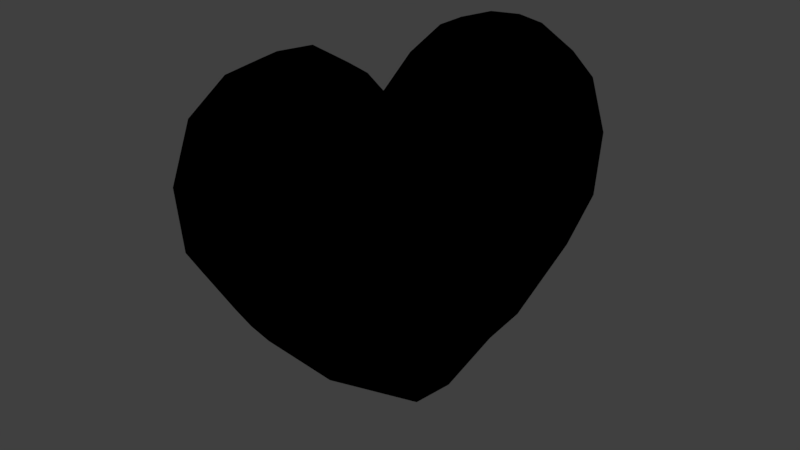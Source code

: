 # Source: heart.blend  (saved by Blender 2.78.0; exported with 4.5.12 LTS)
import bpy
from mathutils import Matrix  # noqa: F401  (used for matrix-valued properties, if any)

bpy.ops.wm.read_factory_settings(use_empty=True)
scene = bpy.context.scene
scene.name = 'Scene'

# ---- collections
col_collection_1 = bpy.data.collections.new('Collection 1'); scene.collection.children.link(col_collection_1)

# ---- materials (node trees are filled in below, after node groups)
mat_material_003 = bpy.data.materials.new('Material.003')
mat_material_003.alpha_threshold = 0.0
mat_material_003.use_transparent_shadow = False
mat_material_003.diffuse_color = (0.8, 0.0, 0.02318, 1.0)
mat_material_003.roughness = 0.5
mat_material_002 = bpy.data.materials.new('Material.002')
mat_material_002.alpha_threshold = 0.0
mat_material_002.use_transparent_shadow = False
mat_material_002.diffuse_color = (0.0, 0.0, 0.0, 1.0)
mat_material_002.roughness = 0.5

# ---- material node trees

# ---- world
world_world = bpy.data.worlds.new('World'); scene.world = world_world
world_world.color = (0.05088, 0.05088, 0.05088)
world_world.use_sun_shadow = False
world_world.sun_shadow_jitter_overblur = 0.0
world_world.cycles.sampling_method = 'MANUAL'

# ---- meshes
me_red = bpy.data.meshes.new('Red')
me_red.from_pydata([(1.535, -1.0, 1.803), (1.228, -1.0, 1.926), (0.9221, -1.0, 1.962), (0.6159, -1.0, 1.962), (0.3097, -1.0, 1.865), (0.9935, -1.0, 0.9735), (1.535, -1.0, 1.254), (1.667, -1.0, 1.412), (1.686, -1.0, 1.58), (1.347, -1.0, 1.694), (1.347, -1.0, 1.46), (1.129, -1.0, 1.231), (0.7432, -1.0, 0.9548), (0.9857, -1.0, 1.753), (0.9857, -1.0, 1.491), (0.8228, -1.0, 1.219), (0.5086, -1.0, 0.9403), (0.5687, -1.0, 1.753), (0.5687, -1.0, 1.491), (0.5166, -1.0, 1.219), (0.2995, -1.0, 0.9403), (0.2388, -1.0, 1.694), (0.2388, -1.0, 1.46), (0.2105, -1.0, 1.231), (0.1157, -1.0, 0.9548), (2.235, -0.2, 2.191), (2.189, -0.6, 2.106), (1.764, -0.2, 2.383), (1.764, -0.6, 2.291), (1.364, -0.2, 2.431), (1.364, -0.6, 2.339), (0.9643, -0.2, 2.431), (0.9643, -0.6, 2.339), (0.5643, -0.2, 2.304), (0.5643, -0.6, 2.211), (1.297, -0.2, 0.7634), (1.297, -0.6, 0.7634), (2.004, -0.2, 1.125), (2.004, -0.6, 1.142), (2.35, -0.2, 1.412), (2.35, -0.6, 1.412), (2.448, -0.2, 1.776), (2.411, -0.6, 1.772), (1.535, 1.0, 1.803), (1.228, 1.0, 1.926), (0.9221, 1.0, 1.962), (0.6159, 1.0, 1.962), (0.3097, 1.0, 1.865), (0.9935, 1.0, 0.9735), (1.535, 1.0, 1.254), (1.667, 1.0, 1.412), (1.686, 1.0, 1.58), (1.347, 1.0, 1.694), (1.347, 1.0, 1.46), (1.129, 1.0, 1.231), (0.7432, 1.0, 0.9548), (0.9857, 1.0, 1.753), (0.9857, 1.0, 1.491), (0.8228, 1.0, 1.219), (0.5086, 1.0, 0.9403), (0.5687, 1.0, 1.753), (0.5687, 1.0, 1.491), (0.5166, 1.0, 1.219), (0.2995, 1.0, 0.9403), (0.2388, 1.0, 1.694), (0.2388, 1.0, 1.46), (0.2105, 1.0, 1.231), (0.1157, 1.0, 0.9548), (2.235, 0.2, 2.191), (2.189, 0.6, 2.106), (1.764, 0.2, 2.383), (1.764, 0.6, 2.291), (1.364, 0.2, 2.431), (1.364, 0.6, 2.339), (0.9643, 0.2, 2.431), (0.9643, 0.6, 2.339), (0.5643, 0.2, 2.304), (0.5643, 0.6, 2.211), (1.297, 0.2, 0.7634), (1.297, 0.6, 0.7634), (2.004, 0.2, 1.125), (2.004, 0.6, 1.142), (2.35, 0.2, 1.412), (2.35, 0.6, 1.412), (2.448, 0.2, 1.776), (2.411, 0.6, 1.772), (2.235, 0.0, 2.191), (1.764, 0.0, 2.383), (1.364, 0.0, 2.431), (0.9643, 0.0, 2.431), (0.5643, 0.0, 2.304), (1.297, 0.0, 0.7634), (2.004, 0.0, 1.125), (2.35, 0.0, 1.412), (2.448, 0.0, 1.776), (-1.535, -1.0, 1.803), (-1.228, -1.0, 1.926), (-0.9221, -1.0, 1.962), (-0.6159, -1.0, 1.962), (-0.3097, -1.0, 1.865), (-0.9935, -1.0, 0.9735), (-1.535, -1.0, 1.254), (-1.667, -1.0, 1.412), (-1.686, -1.0, 1.58), (-1.347, -1.0, 1.694), (-1.347, -1.0, 1.46), (-1.129, -1.0, 1.231), (-0.7432, -1.0, 0.9548), (-0.9857, -1.0, 1.753), (-0.9857, -1.0, 1.491), (-0.8228, -1.0, 1.219), (-0.5086, -1.0, 0.9403), (-0.5687, -1.0, 1.753), (-0.5687, -1.0, 1.491), (-0.5166, -1.0, 1.219), (-0.2995, -1.0, 0.9403), (-0.2388, -1.0, 1.694), (-0.2388, -1.0, 1.46), (-0.2105, -1.0, 1.231), (-0.1157, -1.0, 0.9548), (-2.235, -0.2, 2.191), (-2.189, -0.6, 2.106), (-1.764, -0.2, 2.383), (-1.764, -0.6, 2.291), (-1.364, -0.2, 2.431), (-1.364, -0.6, 2.339), (-0.9643, -0.2, 2.431), (-0.9643, -0.6, 2.339), (-0.5643, -0.2, 2.304), (-0.5643, -0.6, 2.211), (-1.297, -0.2, 0.7634), (-1.297, -0.6, 0.7634), (-2.004, -0.2, 1.125), (-2.004, -0.6, 1.142), (-2.35, -0.2, 1.412), (-2.35, -0.6, 1.412), (-2.448, -0.2, 1.776), (-2.411, -0.6, 1.772), (0.0, -1.0, 0.5913), (0.0, -1.0, 1.664), (0.0, -1.0, 0.9735), (0.0, -1.0, 1.254), (0.0, -1.0, 1.412), (0.0, -1.0, 1.606), (0.0, -0.246, 0.2887), (0.0, -0.3702, 0.2875), (0.0, -0.6, 1.882), (0.0, -0.2, 1.974), (-1.535, 1.0, 1.803), (-1.228, 1.0, 1.926), (-0.9221, 1.0, 1.962), (-0.6159, 1.0, 1.962), (-0.3097, 1.0, 1.865), (-0.9935, 1.0, 0.9735), (-1.535, 1.0, 1.254), (-1.667, 1.0, 1.412), (-1.686, 1.0, 1.58), (-1.347, 1.0, 1.694), (-1.347, 1.0, 1.46), (-1.129, 1.0, 1.231), (-0.7432, 1.0, 0.9548), (-0.9857, 1.0, 1.753), (-0.9857, 1.0, 1.491), (-0.8228, 1.0, 1.219), (-0.5086, 1.0, 0.9403), (-0.5687, 1.0, 1.753), (-0.5687, 1.0, 1.491), (-0.5166, 1.0, 1.219), (-0.2995, 1.0, 0.9403), (-0.2388, 1.0, 1.694), (-0.2388, 1.0, 1.46), (-0.2105, 1.0, 1.231), (-0.1157, 1.0, 0.9548), (-2.235, 0.2, 2.191), (-2.189, 0.6, 2.106), (-1.764, 0.2, 2.383), (-1.764, 0.6, 2.291), (-1.364, 0.2, 2.431), (-1.364, 0.6, 2.339), (-0.9643, 0.2, 2.431), (-0.9643, 0.6, 2.339), (-0.5643, 0.2, 2.304), (-0.5643, 0.6, 2.211), (-1.297, 0.2, 0.7634), (-1.297, 0.6, 0.7634), (-2.004, 0.2, 1.125), (-2.004, 0.6, 1.142), (-2.35, 0.2, 1.412), (-2.35, 0.6, 1.412), (-2.448, 0.2, 1.776), (-2.411, 0.6, 1.772), (-2.235, 0.0, 2.191), (-1.764, 0.0, 2.383), (-1.364, 0.0, 2.431), (-0.9643, 0.0, 2.431), (-0.5643, 0.0, 2.304), (-1.297, 0.0, 0.7634), (-2.004, 0.0, 1.125), (-2.35, 0.0, 1.412), (-2.448, 0.0, 1.776), (0.0, 1.0, 0.5913), (0.0, 1.0, 1.664), (0.0, 1.0, 0.9735), (0.0, 1.0, 1.254), (0.0, 1.0, 1.412), (0.0, 1.0, 1.606), (0.0, 0.246, 0.2887), (0.0, 0.3702, 0.2875), (0.0, 0.6, 1.882), (0.0, 0.2, 1.974), (0.0, 0.0, 0.2887), (0.0, 0.0, 1.974)], [], [(34, 146, 139, 4), (42, 26, 0, 8), (21, 4, 139, 143), (8, 0, 1, 9), (9, 1, 2, 13), (13, 2, 3, 17), (17, 3, 4, 21), (26, 28, 1, 0), (28, 30, 2, 1), (30, 32, 3, 2), (32, 34, 4, 3), (138, 20, 24), (20, 19, 23, 24), (19, 18, 22, 23), (18, 17, 21, 22), (138, 16, 20), (16, 15, 19, 20), (15, 14, 18, 19), (14, 13, 17, 18), (138, 12, 16), (12, 11, 15, 16), (11, 10, 14, 15), (10, 9, 13, 14), (138, 5, 12), (5, 6, 11, 12), (6, 7, 10, 11), (7, 8, 9, 10), (138, 24, 140), (24, 23, 141, 140), (23, 22, 142, 141), (22, 21, 143, 142), (145, 36, 5, 138), (36, 38, 6, 5), (38, 40, 7, 6), (40, 42, 8, 7), (93, 94, 41, 39), (39, 41, 42, 40), (92, 93, 39, 37), (37, 39, 40, 38), (91, 92, 37, 35), (35, 37, 38, 36), (210, 91, 35, 144), (144, 35, 36, 145), (89, 90, 33, 31), (31, 33, 34, 32), (88, 89, 31, 29), (29, 31, 32, 30), (87, 88, 29, 27), (27, 29, 30, 28), (86, 87, 27, 25), (25, 27, 28, 26), (94, 86, 25, 41), (41, 25, 26, 42), (90, 211, 147, 33), (33, 147, 146, 34), (77, 47, 201, 208), (85, 51, 43, 69), (64, 205, 201, 47), (51, 52, 44, 43), (52, 56, 45, 44), (56, 60, 46, 45), (60, 64, 47, 46), (69, 43, 44, 71), (71, 44, 45, 73), (73, 45, 46, 75), (75, 46, 47, 77), (200, 67, 63), (63, 67, 66, 62), (62, 66, 65, 61), (61, 65, 64, 60), (200, 63, 59), (59, 63, 62, 58), (58, 62, 61, 57), (57, 61, 60, 56), (200, 59, 55), (55, 59, 58, 54), (54, 58, 57, 53), (53, 57, 56, 52), (200, 55, 48), (48, 55, 54, 49), (49, 54, 53, 50), (50, 53, 52, 51), (200, 202, 67), (67, 202, 203, 66), (66, 203, 204, 65), (65, 204, 205, 64), (207, 200, 48, 79), (79, 48, 49, 81), (81, 49, 50, 83), (83, 50, 51, 85), (93, 82, 84, 94), (82, 83, 85, 84), (92, 80, 82, 93), (80, 81, 83, 82), (91, 78, 80, 92), (78, 79, 81, 80), (210, 206, 78, 91), (206, 207, 79, 78), (89, 74, 76, 90), (74, 75, 77, 76), (88, 72, 74, 89), (72, 73, 75, 74), (87, 70, 72, 88), (70, 71, 73, 72), (86, 68, 70, 87), (68, 69, 71, 70), (94, 84, 68, 86), (84, 85, 69, 68), (90, 76, 209, 211), (76, 77, 208, 209), (129, 99, 139, 146), (137, 103, 95, 121), (116, 143, 139, 99), (103, 104, 96, 95), (104, 108, 97, 96), (108, 112, 98, 97), (112, 116, 99, 98), (121, 95, 96, 123), (123, 96, 97, 125), (125, 97, 98, 127), (127, 98, 99, 129), (138, 119, 115), (115, 119, 118, 114), (114, 118, 117, 113), (113, 117, 116, 112), (138, 115, 111), (111, 115, 114, 110), (110, 114, 113, 109), (109, 113, 112, 108), (138, 111, 107), (107, 111, 110, 106), (106, 110, 109, 105), (105, 109, 108, 104), (138, 107, 100), (100, 107, 106, 101), (101, 106, 105, 102), (102, 105, 104, 103), (138, 140, 119), (119, 140, 141, 118), (118, 141, 142, 117), (117, 142, 143, 116), (145, 138, 100, 131), (131, 100, 101, 133), (133, 101, 102, 135), (135, 102, 103, 137), (198, 134, 136, 199), (134, 135, 137, 136), (197, 132, 134, 198), (132, 133, 135, 134), (196, 130, 132, 197), (130, 131, 133, 132), (210, 144, 130, 196), (144, 145, 131, 130), (194, 126, 128, 195), (126, 127, 129, 128), (193, 124, 126, 194), (124, 125, 127, 126), (192, 122, 124, 193), (122, 123, 125, 124), (191, 120, 122, 192), (120, 121, 123, 122), (199, 136, 120, 191), (136, 137, 121, 120), (195, 128, 147, 211), (128, 129, 146, 147), (182, 208, 201, 152), (190, 174, 148, 156), (169, 152, 201, 205), (156, 148, 149, 157), (157, 149, 150, 161), (161, 150, 151, 165), (165, 151, 152, 169), (174, 176, 149, 148), (176, 178, 150, 149), (178, 180, 151, 150), (180, 182, 152, 151), (200, 168, 172), (168, 167, 171, 172), (167, 166, 170, 171), (166, 165, 169, 170), (200, 164, 168), (164, 163, 167, 168), (163, 162, 166, 167), (162, 161, 165, 166), (200, 160, 164), (160, 159, 163, 164), (159, 158, 162, 163), (158, 157, 161, 162), (200, 153, 160), (153, 154, 159, 160), (154, 155, 158, 159), (155, 156, 157, 158), (200, 172, 202), (172, 171, 203, 202), (171, 170, 204, 203), (170, 169, 205, 204), (207, 184, 153, 200), (184, 186, 154, 153), (186, 188, 155, 154), (188, 190, 156, 155), (198, 199, 189, 187), (187, 189, 190, 188), (197, 198, 187, 185), (185, 187, 188, 186), (196, 197, 185, 183), (183, 185, 186, 184), (210, 196, 183, 206), (206, 183, 184, 207), (194, 195, 181, 179), (179, 181, 182, 180), (193, 194, 179, 177), (177, 179, 180, 178), (192, 193, 177, 175), (175, 177, 178, 176), (191, 192, 175, 173), (173, 175, 176, 174), (199, 191, 173, 189), (189, 173, 174, 190), (195, 211, 209, 181), (181, 209, 208, 182)])
me_red.polygons.foreach_set('material_index', [1, 1, 1, 1, 1, 1, 1, 1, 1, 1, 1, 1, 1, 1, 1, 1, 1, 1, 1, 1, 1, 1, 1, 1, 1, 1, 1, 1, 1, 1, 1, 1, 1, 1, 1, 1, 1, 1, 1, 1, 1, 1, 1, 1, 1, 1, 1, 1, 1, 1, 1, 1, 1, 1, 1, 1, 1, 1, 1, 1, 1, 1, 1, 1, 1, 1, 1, 1, 1, 1, 1, 1, 1, 1, 1, 1, 1, 1, 1, 1, 1, 1, 1, 1, 1, 1, 1, 1, 1, 1, 1, 1, 1, 1, 1, 1, 1, 1, 1, 1, 1, 1, 1, 1, 1, 1, 1, 1, 1, 1, 1, 1, 1, 1, 1, 1, 1, 1, 1, 1, 1, 1, 1, 1, 1, 1, 1, 1, 1, 1, 1, 1, 1, 1, 1, 1, 1, 1, 1, 1, 1, 1, 1, 1, 1, 1, 1, 1, 1, 1, 1, 1, 1, 1, 1, 1, 1, 1, 1, 1, 1, 1, 1, 1, 1, 1, 1, 1, 1, 1, 1, 1, 1, 1, 1, 1, 1, 1, 1, 1, 1, 1, 1, 1, 1, 1, 1, 1, 1, 1, 1, 1, 1, 1, 1, 1, 1, 1, 1, 1, 1, 1, 1, 1, 1, 1, 1, 1, 1, 1, 1, 1, 1, 1, 1, 1, 1, 1, 1, 1])
me_red.materials.append(None)
me_red.materials.append(mat_material_003)
me_red.use_remesh_preserve_volume = False
me_red.use_remesh_preserve_attributes = False
me_red.use_mirror_vertex_groups = False
me_red.update()
me_black = bpy.data.meshes.new('Black')
me_black.from_pydata([(1.549, -1.074, 1.824), (1.234, -1.072, 1.954), (0.9232, -1.071, 1.993), (0.6074, -1.068, 1.999), (0.2895, -1.065, 1.903), (1.007, -1.068, 0.9381), (1.553, -1.07, 1.224), (1.69, -1.073, 1.395), (1.708, -1.075, 1.585), (1.347, -1.078, 1.694), (1.347, -1.078, 1.46), (1.129, -1.078, 1.231), (0.7432, -1.078, 0.9548), (0.9857, -1.078, 1.753), (0.9857, -1.078, 1.491), (0.8228, -1.078, 1.219), (0.5086, -1.078, 0.9403), (0.5687, -1.078, 1.753), (0.5687, -1.078, 1.491), (0.5166, -1.078, 1.219), (0.2995, -1.078, 0.9403), (0.2388, -1.078, 1.694), (0.2388, -1.078, 1.46), (0.2105, -1.078, 1.231), (0.1157, -1.078, 0.9548), (2.286, -0.2074, 2.249), (2.233, -0.6424, 2.154), (1.784, -0.2087, 2.459), (1.783, -0.6407, 2.355), (1.369, -0.2088, 2.509), (1.369, -0.6379, 2.407), (0.9525, -0.2086, 2.508), (0.9551, -0.6343, 2.409), (0.533, -0.208, 2.375), (0.5357, -0.6276, 2.279), (1.328, -0.2003, 0.6919), (1.327, -0.6246, 0.6956), (2.047, -0.2007, 1.06), (2.045, -0.6296, 1.083), (2.415, -0.2013, 1.37), (2.41, -0.6352, 1.377), (2.526, -0.2039, 1.786), (2.477, -0.6399, 1.784), (1.549, 1.074, 1.824), (1.234, 1.072, 1.954), (0.9232, 1.071, 1.993), (0.6074, 1.068, 1.999), (0.2895, 1.065, 1.903), (1.007, 1.068, 0.9381), (1.553, 1.07, 1.224), (1.69, 1.073, 1.395), (1.708, 1.075, 1.585), (1.347, 1.078, 1.694), (1.347, 1.078, 1.46), (1.129, 1.078, 1.231), (0.7432, 1.078, 0.9548), (0.9857, 1.078, 1.753), (0.9857, 1.078, 1.491), (0.8228, 1.078, 1.219), (0.5086, 1.078, 0.9403), (0.5687, 1.078, 1.753), (0.5687, 1.078, 1.491), (0.5166, 1.078, 1.219), (0.2995, 1.078, 0.9403), (0.2388, 1.078, 1.694), (0.2388, 1.078, 1.46), (0.2105, 1.078, 1.231), (0.1157, 1.078, 0.9548), (2.286, 0.2074, 2.249), (2.233, 0.6424, 2.154), (1.784, 0.2087, 2.459), (1.783, 0.6407, 2.355), (1.369, 0.2088, 2.509), (1.369, 0.6379, 2.407), (0.9525, 0.2086, 2.508), (0.9551, 0.6343, 2.409), (0.533, 0.208, 2.375), (0.5357, 0.6276, 2.279), (1.328, 0.2003, 0.6919), (1.327, 0.6246, 0.6956), (2.047, 0.2007, 1.06), (2.045, 0.6296, 1.083), (2.415, 0.2013, 1.37), (2.41, 0.6352, 1.377), (2.526, 0.2039, 1.786), (2.477, 0.6399, 1.784), (2.287, 0.0, 2.249), (1.784, 0.0, 2.459), (1.369, 0.0, 2.509), (0.9523, 0.0, 2.508), (0.5326, 8.874e-17, 2.375), (1.328, 0.0, 0.6919), (2.047, 0.0, 1.06), (2.415, 0.0, 1.369), (2.526, 0.0, 1.784), (-1.549, -1.074, 1.824), (-1.234, -1.072, 1.954), (-0.9232, -1.071, 1.993), (-0.6074, -1.068, 1.999), (-0.2895, -1.065, 1.903), (-1.007, -1.068, 0.9381), (-1.553, -1.07, 1.224), (-1.69, -1.073, 1.395), (-1.708, -1.075, 1.585), (-1.347, -1.078, 1.694), (-1.347, -1.078, 1.46), (-1.129, -1.078, 1.231), (-0.7432, -1.078, 0.9548), (-0.9857, -1.078, 1.753), (-0.9857, -1.078, 1.491), (-0.8228, -1.078, 1.219), (-0.5086, -1.078, 0.9403), (-0.5687, -1.078, 1.753), (-0.5687, -1.078, 1.491), (-0.5166, -1.078, 1.219), (-0.2995, -1.078, 0.9403), (-0.2388, -1.078, 1.694), (-0.2388, -1.078, 1.46), (-0.2105, -1.078, 1.231), (-0.1157, -1.078, 0.9548), (-2.286, -0.2074, 2.249), (-2.233, -0.6424, 2.154), (-1.784, -0.2087, 2.459), (-1.783, -0.6407, 2.355), (-1.369, -0.2088, 2.509), (-1.369, -0.6379, 2.407), (-0.9525, -0.2086, 2.508), (-0.9551, -0.6343, 2.409), (-0.533, -0.208, 2.375), (-0.5357, -0.6276, 2.279), (-1.328, -0.2003, 0.6919), (-1.327, -0.6246, 0.6956), (-2.047, -0.2007, 1.06), (-2.045, -0.6296, 1.083), (-2.415, -0.2013, 1.37), (-2.41, -0.6352, 1.377), (-2.526, -0.2039, 1.786), (-2.477, -0.6399, 1.784), (-4.282e-10, -1.064, 0.5466), (2.781e-10, -1.073, 1.692), (-1.411e-15, -1.078, 0.9735), (-7.057e-16, -1.078, 1.254), (0.0, -1.078, 1.412), (7.057e-16, -1.078, 1.606), (0.0, -0.2459, 0.2107), (0.0, -0.3878, 0.2116), (0.0, -0.6278, 1.955), (0.0, -0.2091, 2.051), (-1.549, 1.074, 1.824), (-1.234, 1.072, 1.954), (-0.9232, 1.071, 1.993), (-0.6074, 1.068, 1.999), (-0.2895, 1.065, 1.903), (-1.007, 1.068, 0.9381), (-1.553, 1.07, 1.224), (-1.69, 1.073, 1.395), (-1.708, 1.075, 1.585), (-1.347, 1.078, 1.694), (-1.347, 1.078, 1.46), (-1.129, 1.078, 1.231), (-0.7432, 1.078, 0.9548), (-0.9857, 1.078, 1.753), (-0.9857, 1.078, 1.491), (-0.8228, 1.078, 1.219), (-0.5086, 1.078, 0.9403), (-0.5687, 1.078, 1.753), (-0.5687, 1.078, 1.491), (-0.5166, 1.078, 1.219), (-0.2995, 1.078, 0.9403), (-0.2388, 1.078, 1.694), (-0.2388, 1.078, 1.46), (-0.2105, 1.078, 1.231), (-0.1157, 1.078, 0.9548), (-2.286, 0.2074, 2.249), (-2.233, 0.6424, 2.154), (-1.784, 0.2087, 2.459), (-1.783, 0.6407, 2.355), (-1.369, 0.2088, 2.509), (-1.369, 0.6379, 2.407), (-0.9525, 0.2086, 2.508), (-0.9551, 0.6343, 2.409), (-0.533, 0.208, 2.375), (-0.5357, 0.6276, 2.279), (-1.328, 0.2003, 0.6919), (-1.327, 0.6246, 0.6956), (-2.047, 0.2007, 1.06), (-2.045, 0.6296, 1.083), (-2.415, 0.2013, 1.37), (-2.41, 0.6352, 1.377), (-2.526, 0.2039, 1.786), (-2.477, 0.6399, 1.784), (-2.287, 0.0, 2.249), (-1.784, -1.78e-16, 2.459), (-1.369, 0.0, 2.509), (-0.9523, 0.0, 2.508), (-0.5326, 0.0, 2.375), (-1.328, 0.0, 0.6919), (-2.047, 0.0, 1.06), (-2.415, 0.0, 1.369), (-2.526, 0.0, 1.784), (2.213e-16, 1.064, 0.5466), (0.0, 1.073, 1.692), (7.057e-16, 1.078, 0.9735), (1.411e-15, 1.078, 1.254), (0.0, 1.078, 1.412), (-7.057e-16, 1.078, 1.606), (0.0, 0.2459, 0.2107), (0.0, 0.3878, 0.2116), (0.0, 0.6278, 1.955), (0.0, 0.2091, 2.051), (0.0, 0.0, 0.2107), (0.0, 0.0, 2.052)], [], [(34, 4, 139, 146), (42, 8, 0, 26), (21, 143, 139, 4), (8, 9, 1, 0), (9, 13, 2, 1), (13, 17, 3, 2), (17, 21, 4, 3), (26, 0, 1, 28), (28, 1, 2, 30), (30, 2, 3, 32), (32, 3, 4, 34), (138, 24, 20), (20, 24, 23, 19), (19, 23, 22, 18), (18, 22, 21, 17), (138, 20, 16), (16, 20, 19, 15), (15, 19, 18, 14), (14, 18, 17, 13), (138, 16, 12), (12, 16, 15, 11), (11, 15, 14, 10), (10, 14, 13, 9), (138, 12, 5), (5, 12, 11, 6), (6, 11, 10, 7), (7, 10, 9, 8), (138, 140, 24), (24, 140, 141, 23), (23, 141, 142, 22), (22, 142, 143, 21), (145, 138, 5, 36), (36, 5, 6, 38), (38, 6, 7, 40), (40, 7, 8, 42), (93, 39, 41, 94), (39, 40, 42, 41), (92, 37, 39, 93), (37, 38, 40, 39), (91, 35, 37, 92), (35, 36, 38, 37), (210, 144, 35, 91), (144, 145, 36, 35), (89, 31, 33, 90), (31, 32, 34, 33), (88, 29, 31, 89), (29, 30, 32, 31), (87, 27, 29, 88), (27, 28, 30, 29), (86, 25, 27, 87), (25, 26, 28, 27), (94, 41, 25, 86), (41, 42, 26, 25), (90, 33, 147, 211), (33, 34, 146, 147), (77, 208, 201, 47), (85, 69, 43, 51), (64, 47, 201, 205), (51, 43, 44, 52), (52, 44, 45, 56), (56, 45, 46, 60), (60, 46, 47, 64), (69, 71, 44, 43), (71, 73, 45, 44), (73, 75, 46, 45), (75, 77, 47, 46), (200, 63, 67), (63, 62, 66, 67), (62, 61, 65, 66), (61, 60, 64, 65), (200, 59, 63), (59, 58, 62, 63), (58, 57, 61, 62), (57, 56, 60, 61), (200, 55, 59), (55, 54, 58, 59), (54, 53, 57, 58), (53, 52, 56, 57), (200, 48, 55), (48, 49, 54, 55), (49, 50, 53, 54), (50, 51, 52, 53), (200, 67, 202), (67, 66, 203, 202), (66, 65, 204, 203), (65, 64, 205, 204), (207, 79, 48, 200), (79, 81, 49, 48), (81, 83, 50, 49), (83, 85, 51, 50), (93, 94, 84, 82), (82, 84, 85, 83), (92, 93, 82, 80), (80, 82, 83, 81), (91, 92, 80, 78), (78, 80, 81, 79), (210, 91, 78, 206), (206, 78, 79, 207), (89, 90, 76, 74), (74, 76, 77, 75), (88, 89, 74, 72), (72, 74, 75, 73), (87, 88, 72, 70), (70, 72, 73, 71), (86, 87, 70, 68), (68, 70, 71, 69), (94, 86, 68, 84), (84, 68, 69, 85), (90, 211, 209, 76), (76, 209, 208, 77), (129, 146, 139, 99), (137, 121, 95, 103), (116, 99, 139, 143), (103, 95, 96, 104), (104, 96, 97, 108), (108, 97, 98, 112), (112, 98, 99, 116), (121, 123, 96, 95), (123, 125, 97, 96), (125, 127, 98, 97), (127, 129, 99, 98), (138, 115, 119), (115, 114, 118, 119), (114, 113, 117, 118), (113, 112, 116, 117), (138, 111, 115), (111, 110, 114, 115), (110, 109, 113, 114), (109, 108, 112, 113), (138, 107, 111), (107, 106, 110, 111), (106, 105, 109, 110), (105, 104, 108, 109), (138, 100, 107), (100, 101, 106, 107), (101, 102, 105, 106), (102, 103, 104, 105), (138, 119, 140), (119, 118, 141, 140), (118, 117, 142, 141), (117, 116, 143, 142), (145, 131, 100, 138), (131, 133, 101, 100), (133, 135, 102, 101), (135, 137, 103, 102), (198, 199, 136, 134), (134, 136, 137, 135), (197, 198, 134, 132), (132, 134, 135, 133), (196, 197, 132, 130), (130, 132, 133, 131), (210, 196, 130, 144), (144, 130, 131, 145), (194, 195, 128, 126), (126, 128, 129, 127), (193, 194, 126, 124), (124, 126, 127, 125), (192, 193, 124, 122), (122, 124, 125, 123), (191, 192, 122, 120), (120, 122, 123, 121), (199, 191, 120, 136), (136, 120, 121, 137), (195, 211, 147, 128), (128, 147, 146, 129), (182, 152, 201, 208), (190, 156, 148, 174), (169, 205, 201, 152), (156, 157, 149, 148), (157, 161, 150, 149), (161, 165, 151, 150), (165, 169, 152, 151), (174, 148, 149, 176), (176, 149, 150, 178), (178, 150, 151, 180), (180, 151, 152, 182), (200, 172, 168), (168, 172, 171, 167), (167, 171, 170, 166), (166, 170, 169, 165), (200, 168, 164), (164, 168, 167, 163), (163, 167, 166, 162), (162, 166, 165, 161), (200, 164, 160), (160, 164, 163, 159), (159, 163, 162, 158), (158, 162, 161, 157), (200, 160, 153), (153, 160, 159, 154), (154, 159, 158, 155), (155, 158, 157, 156), (200, 202, 172), (172, 202, 203, 171), (171, 203, 204, 170), (170, 204, 205, 169), (207, 200, 153, 184), (184, 153, 154, 186), (186, 154, 155, 188), (188, 155, 156, 190), (198, 187, 189, 199), (187, 188, 190, 189), (197, 185, 187, 198), (185, 186, 188, 187), (196, 183, 185, 197), (183, 184, 186, 185), (210, 206, 183, 196), (206, 207, 184, 183), (194, 179, 181, 195), (179, 180, 182, 181), (193, 177, 179, 194), (177, 178, 180, 179), (192, 175, 177, 193), (175, 176, 178, 177), (191, 173, 175, 192), (173, 174, 176, 175), (199, 189, 173, 191), (189, 190, 174, 173), (195, 181, 209, 211), (181, 182, 208, 209)])
me_black.polygons.foreach_set('material_index', [1, 1, 1, 1, 1, 1, 1, 1, 1, 1, 1, 1, 1, 1, 1, 1, 1, 1, 1, 1, 1, 1, 1, 1, 1, 1, 1, 1, 1, 1, 1, 1, 1, 1, 1, 1, 1, 1, 1, 1, 1, 1, 1, 1, 1, 1, 1, 1, 1, 1, 1, 1, 1, 1, 1, 1, 1, 1, 1, 1, 1, 1, 1, 1, 1, 1, 1, 1, 1, 1, 1, 1, 1, 1, 1, 1, 1, 1, 1, 1, 1, 1, 1, 1, 1, 1, 1, 1, 1, 1, 1, 1, 1, 1, 1, 1, 1, 1, 1, 1, 1, 1, 1, 1, 1, 1, 1, 1, 1, 1, 1, 1, 1, 1, 1, 1, 1, 1, 1, 1, 1, 1, 1, 1, 1, 1, 1, 1, 1, 1, 1, 1, 1, 1, 1, 1, 1, 1, 1, 1, 1, 1, 1, 1, 1, 1, 1, 1, 1, 1, 1, 1, 1, 1, 1, 1, 1, 1, 1, 1, 1, 1, 1, 1, 1, 1, 1, 1, 1, 1, 1, 1, 1, 1, 1, 1, 1, 1, 1, 1, 1, 1, 1, 1, 1, 1, 1, 1, 1, 1, 1, 1, 1, 1, 1, 1, 1, 1, 1, 1, 1, 1, 1, 1, 1, 1, 1, 1, 1, 1, 1, 1, 1, 1, 1, 1, 1, 1, 1, 1])
me_black.materials.append(None)
me_black.materials.append(mat_material_002)
me_black.use_remesh_preserve_volume = False
me_black.use_remesh_preserve_attributes = False
me_black.use_mirror_vertex_groups = False
me_black.update()

# ---- objects
ob_heart = bpy.data.objects.new('Heart', me_red)
ob_outline = bpy.data.objects.new('Outline', me_black)

# ---- transforms, parenting, visibility, modifiers, constraints
ob_heart.location = (-5.96e-08, 8.941e-08, -0.1117)
ob_heart.rotation_euler = (0.0, -0.0, 1.257)
ob_heart.scale = (0.5, 0.5, 1.0)
ob_heart.lock_rotations_4d = False
ob_heart.empty_display_type = 'ARROWS'
ob_heart.lineart.crease_threshold = 0.0
ob_outline.parent = ob_heart
ob_outline.matrix_parent_inverse = Matrix(((2.0, 0.0, 0.0, 1.192e-07), (0.0, 2.0, 0.0, -1.788e-07), (0.0, 0.0, 1.0, 0.1117), (0.0, 0.0, 0.0, 1.0)))
ob_outline.location = (-5.96e-08, 8.941e-08, -0.1117)
ob_outline.scale = (0.5, 0.5, 1.0)
ob_outline.lock_rotations_4d = False
ob_outline.empty_display_type = 'ARROWS'
ob_outline.lineart.crease_threshold = 0.0

# ---- collection membership
col_collection_1.objects.link(ob_heart)
col_collection_1.objects.link(ob_outline)

# ---- scene / render settings (as saved in the file)
scene.frame_start = 1; scene.frame_end = 60; scene.frame_set(0)
scene.render.engine = 'BLENDER_EEVEE_NEXT'
scene.render.resolution_percentage = 50
scene.render.dither_intensity = 0.0
scene.cycles.use_denoising = False
scene.cycles.samples = 128
scene.cycles.sampling_pattern = 'TABULATED_SOBOL'
scene.cycles.light_sampling_threshold = 0.0
scene.cycles.use_adaptive_sampling = False
scene.cycles.use_light_tree = False
scene.cycles.blur_glossy = 0.0
scene.cycles.sample_clamp_indirect = 0.0
scene.view_settings.view_transform = 'Standard'
bpy.context.view_layer.update()

# ---- added for rendering (the .blend has no active camera and no usable light): camera, sun
cam_auto = bpy.data.cameras.new('AutoCamera')
cam_auto.lens = 50.0
cam_auto.sensor_width = 36.0
cam_auto.clip_end = 1000.0
ob_auto_camera = bpy.data.objects.new('AutoCamera', cam_auto)
scene.collection.objects.link(ob_auto_camera)
ob_auto_camera.location = (3.70396, -4.44476, 4.21141)
ob_auto_camera.rotation_euler = (1.09748, -7.21219e-08, 0.694738)
scene.camera = ob_auto_camera
light_auto_sun = bpy.data.lights.new('AutoSun', 'SUN')
light_auto_sun.energy = 3.0
light_auto_sun.angle = 0.0523599
ob_auto_sun = bpy.data.objects.new('AutoSun', light_auto_sun)
scene.collection.objects.link(ob_auto_sun)
ob_auto_sun.rotation_euler = (0.872665, 0.174533, 0.523599)
bpy.context.view_layer.update()
